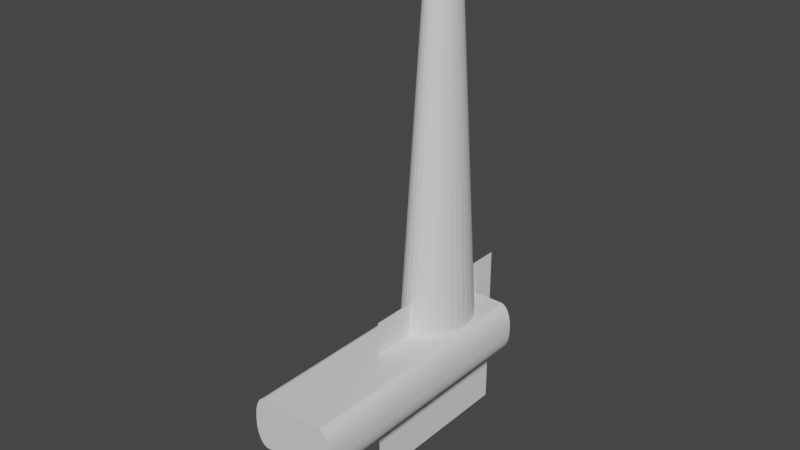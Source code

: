 # Source: Playground_.blend  (saved by Blender 3.5.10; exported with 4.5.12 LTS)
import bpy
from mathutils import Matrix  # noqa: F401  (used for matrix-valued properties, if any)

bpy.ops.wm.read_factory_settings(use_empty=True)
scene = bpy.context.scene
scene.name = 'Scene'

# ---- collections
col_collection = bpy.data.collections.new('Collection'); scene.collection.children.link(col_collection)

# ---- materials (node trees are filled in below, after node groups)
mat_material = bpy.data.materials.new('Material')
mat_material.alpha_threshold = 0.0
mat_material.use_transparent_shadow = False
mat_material.roughness = 0.5
mat_material.line_color = (0.0, 0.0, 0.0, 1.0)

# ---- material node trees
mat_material.use_nodes = True; mat_material.node_tree.nodes.clear()
_N = mat_material.node_tree.nodes; _L = mat_material.node_tree.links
n0 = _N.new('ShaderNodeOutputMaterial'); n0.name = 'Material Output'; n0.location = (300, 300)
n1 = _N.new('ShaderNodeBsdfPrincipled'); n1.name = 'Principled BSDF'; n1.location = (10, 300)
n1.distribution = 'GGX'
n1.subsurface_method = 'RANDOM_WALK_SKIN'
n1.inputs[3].default_value = 1.45
n1.inputs[27].default_value = (0.0, 0.0, 0.0, 1.0)
n1.inputs[28].default_value = 1.0
_L.new(n1.outputs[0], n0.inputs[0])
n0.is_active_output = True

# ---- world
world_world = bpy.data.worlds.new('World'); scene.world = world_world
world_world.use_nodes = True; world_world.node_tree.nodes.clear()
_N = world_world.node_tree.nodes; _L = world_world.node_tree.links
n0 = _N.new('ShaderNodeOutputWorld'); n0.name = 'World Output'; n0.location = (300, 300)
n1 = _N.new('ShaderNodeBackground'); n1.name = 'Background'; n1.location = (10, 300)
n1.inputs[0].default_value = (0.05088, 0.05088, 0.05088, 1.0)
_L.new(n1.outputs[0], n0.inputs[0])
n0.is_active_output = True
world_world.color = (0.05088, 0.05088, 0.05088)
world_world.use_sun_shadow = False
world_world.sun_shadow_jitter_overblur = 0.0

# ---- meshes
me_plane = bpy.data.meshes.new('Plane')
me_plane.from_pydata([(-1.0, -1.0, 0.0), (1.0, -1.0, 0.0), (-1.0, 1.0, 0.0), (1.0, 1.0, 0.0)], [], [(0, 1, 3, 2)])
_uv = me_plane.uv_layers.new(name='UVMap')
_uv.uv.foreach_set('vector', [0.0, 0.0, 1.0, 0.0, 1.0, 1.0, 0.0, 1.0])
me_plane.update()
me_cube = bpy.data.meshes.new('Cube')
me_cube.from_pydata([(0.726, 1.0, 0.6), (1.0, 1.0, 0.326), (0.7486, 1.0, 0.5991), (0.7711, 1.0, 0.5963), (0.7933, 1.0, 0.5916), (0.815, 1.0, 0.5852), (0.8361, 1.0, 0.5769), (0.8564, 1.0, 0.567), (0.8759, 1.0, 0.5554), (0.8943, 1.0, 0.5422), (0.9116, 1.0, 0.5276), (0.9276, 1.0, 0.5116), (0.9422, 1.0, 0.4943), (0.9554, 1.0, 0.4759), (0.967, 1.0, 0.4564), (0.9769, 1.0, 0.4361), (0.9852, 1.0, 0.415), (0.9916, 1.0, 0.3933), (0.9963, 1.0, 0.3711), (0.9991, 1.0, 0.3486), (1.0, 1.0, 0.274), (0.726, 1.0, 0.3), (0.9991, 1.0, 0.2514), (0.9963, 1.0, 0.2289), (0.9916, 1.0, 0.2067), (0.9852, 1.0, 0.185), (0.9769, 1.0, 0.1639), (0.967, 1.0, 0.1436), (0.9554, 1.0, 0.1241), (0.9422, 1.0, 0.1057), (0.9276, 1.0, 0.08843), (0.9116, 1.0, 0.07241), (0.8943, 1.0, 0.05778), (0.8759, 1.0, 0.04462), (0.8564, 1.0, 0.03302), (0.8361, 1.0, 0.02308), (0.815, 1.0, 0.01485), (0.7933, 1.0, 0.008384), (0.7711, 1.0, 0.003737), (0.7486, 1.0, 0.0009359), (1.0, -1.0, 0.326), (0.726, -1.0, 0.6), (0.9991, -1.0, 0.3486), (0.9963, -1.0, 0.3711), (0.9916, -1.0, 0.3933), (0.9852, -1.0, 0.415), (0.9769, -1.0, 0.4361), (0.967, -1.0, 0.4564), (0.9554, -1.0, 0.4759), (0.9422, -1.0, 0.4943), (0.9276, -1.0, 0.5116), (0.9116, -1.0, 0.5276), (0.8943, -1.0, 0.5422), (0.8759, -1.0, 0.5554), (0.8564, -1.0, 0.567), (0.8361, -1.0, 0.5769), (0.815, -1.0, 0.5852), (0.7933, -1.0, 0.5916), (0.7711, -1.0, 0.5963), (0.7486, -1.0, 0.5991), (0.726, -1.0, 0.0), (1.0, -1.0, 0.274), (0.7486, -1.0, 0.0009359), (0.7711, -1.0, 0.003737), (0.7933, -1.0, 0.008384), (0.815, -1.0, 0.01485), (0.8361, -1.0, 0.02308), (0.8564, -1.0, 0.03302), (0.8759, -1.0, 0.04462), (0.8943, -1.0, 0.05778), (0.9116, -1.0, 0.07241), (0.9276, -1.0, 0.08843), (0.9422, -1.0, 0.1057), (0.9554, -1.0, 0.1241), (0.967, -1.0, 0.1436), (0.9769, -1.0, 0.1639), (0.9852, -1.0, 0.185), (0.9916, -1.0, 0.2067), (0.9963, -1.0, 0.2289), (0.9991, -1.0, 0.2514), (-1.0, 1.0, 0.326), (-0.726, 1.0, 0.6), (-0.9991, 1.0, 0.3486), (-0.9963, 1.0, 0.3711), (-0.9916, 1.0, 0.3933), (-0.9852, 1.0, 0.415), (-0.9769, 1.0, 0.4361), (-0.967, 1.0, 0.4564), (-0.9554, 1.0, 0.4759), (-0.9422, 1.0, 0.4943), (-0.9276, 1.0, 0.5116), (-0.9116, 1.0, 0.5276), (-0.8943, 1.0, 0.5422), (-0.8759, 1.0, 0.5554), (-0.8564, 1.0, 0.567), (-0.8361, 1.0, 0.5769), (-0.815, 1.0, 0.5852), (-0.7933, 1.0, 0.5916), (-0.7711, 1.0, 0.5963), (-0.7486, 1.0, 0.5991), (-0.726, 1.0, 0.3), (-1.0, 1.0, 0.274), (-0.7486, 1.0, 0.0009359), (-0.7711, 1.0, 0.003737), (-0.7933, 1.0, 0.008384), (-0.815, 1.0, 0.01485), (-0.8361, 1.0, 0.02308), (-0.8564, 1.0, 0.03302), (-0.8759, 1.0, 0.04462), (-0.8943, 1.0, 0.05778), (-0.9116, 1.0, 0.07241), (-0.9276, 1.0, 0.08843), (-0.9422, 1.0, 0.1057), (-0.9554, 1.0, 0.1241), (-0.967, 1.0, 0.1436), (-0.9769, 1.0, 0.1639), (-0.9852, 1.0, 0.185), (-0.9916, 1.0, 0.2067), (-0.9963, 1.0, 0.2289), (-0.9991, 1.0, 0.2514), (-0.726, -1.0, 0.6), (-1.0, -1.0, 0.326), (-0.7486, -1.0, 0.5991), (-0.7711, -1.0, 0.5963), (-0.7933, -1.0, 0.5916), (-0.815, -1.0, 0.5852), (-0.8361, -1.0, 0.5769), (-0.8564, -1.0, 0.567), (-0.8759, -1.0, 0.5554), (-0.8943, -1.0, 0.5422), (-0.9116, -1.0, 0.5276), (-0.9276, -1.0, 0.5116), (-0.9422, -1.0, 0.4943), (-0.9554, -1.0, 0.4759), (-0.967, -1.0, 0.4564), (-0.9769, -1.0, 0.4361), (-0.9852, -1.0, 0.415), (-0.9916, -1.0, 0.3933), (-0.9963, -1.0, 0.3711), (-0.9991, -1.0, 0.3486), (-1.0, -1.0, 0.274), (-0.726, -1.0, 0.0), (-0.9991, -1.0, 0.2514), (-0.9963, -1.0, 0.2289), (-0.9916, -1.0, 0.2067), (-0.9852, -1.0, 0.185), (-0.9769, -1.0, 0.1639), (-0.967, -1.0, 0.1436), (-0.9554, -1.0, 0.1241), (-0.9422, -1.0, 0.1057), (-0.9276, -1.0, 0.08843), (-0.9116, -1.0, 0.07241), (-0.8943, -1.0, 0.05778), (-0.8759, -1.0, 0.04462), (-0.8564, -1.0, 0.03302), (-0.8361, -1.0, 0.02308), (-0.815, -1.0, 0.01485), (-0.7933, -1.0, 0.008384), (-0.7711, -1.0, 0.003737), (-0.7486, -1.0, 0.0009359)], [], [(100, 21, 60, 141), (140, 121, 80, 101), (60, 62, 63, 64, 65, 66, 67, 68, 69, 70, 71, 72, 73, 74, 75, 76, 77, 78, 79, 61, 40, 42, 43, 44, 45, 46, 47, 48, 49, 50, 51, 52, 53, 54, 55, 56, 57, 58, 59, 41, 120, 122, 123, 124, 125, 126, 127, 128, 129, 130, 131, 132, 133, 134, 135, 136, 137, 138, 139, 121, 140, 142, 143, 144, 145, 146, 147, 148, 149, 150, 151, 152, 153, 154, 155, 156, 157, 158, 159, 141), (0, 81, 120, 41), (20, 1, 40, 61), (100, 141, 159, 102), (102, 159, 158, 103), (103, 158, 157, 104), (104, 157, 156, 105), (105, 156, 155, 106), (106, 155, 154, 107), (107, 154, 153, 108), (108, 153, 152, 109), (109, 152, 151, 110), (110, 151, 150, 111), (111, 150, 149, 112), (112, 149, 148, 113), (113, 148, 147, 114), (114, 147, 146, 115), (115, 146, 145, 116), (116, 145, 144, 117), (117, 144, 143, 118), (118, 143, 142, 119), (119, 142, 140, 101), (0, 41, 59, 2), (2, 59, 58, 3), (3, 58, 57, 4), (4, 57, 56, 5), (5, 56, 55, 6), (6, 55, 54, 7), (7, 54, 53, 8), (8, 53, 52, 9), (9, 52, 51, 10), (10, 51, 50, 11), (11, 50, 49, 12), (12, 49, 48, 13), (13, 48, 47, 14), (14, 47, 46, 15), (15, 46, 45, 16), (16, 45, 44, 17), (17, 44, 43, 18), (18, 43, 42, 19), (19, 42, 40, 1), (120, 81, 99, 122), (122, 99, 98, 123), (123, 98, 97, 124), (124, 97, 96, 125), (125, 96, 95, 126), (126, 95, 94, 127), (127, 94, 93, 128), (128, 93, 92, 129), (129, 92, 91, 130), (130, 91, 90, 131), (131, 90, 89, 132), (132, 89, 88, 133), (133, 88, 87, 134), (134, 87, 86, 135), (135, 86, 85, 136), (136, 85, 84, 137), (137, 84, 83, 138), (138, 83, 82, 139), (139, 82, 80, 121), (60, 21, 39, 62), (62, 39, 38, 63), (63, 38, 37, 64), (64, 37, 36, 65), (65, 36, 35, 66), (66, 35, 34, 67), (67, 34, 33, 68), (68, 33, 32, 69), (69, 32, 31, 70), (70, 31, 30, 71), (71, 30, 29, 72), (72, 29, 28, 73), (73, 28, 27, 74), (74, 27, 26, 75), (75, 26, 25, 76), (76, 25, 24, 77), (77, 24, 23, 78), (78, 23, 22, 79), (79, 22, 20, 61), (100, 102, 103, 104, 105, 106, 107, 108, 109, 110, 111, 112, 113, 114, 115, 116, 117, 118, 119, 101, 80, 82, 83, 84, 85, 86, 87, 88, 89, 90, 91, 92, 93, 94, 95, 96, 97, 98, 99, 81, 0, 2, 3, 4, 5, 6, 7, 8, 9, 10, 11, 12, 13, 14, 15, 16, 17, 18, 19, 1, 20, 22, 23, 24, 25, 26, 27, 28, 29, 30, 31, 32, 33, 34, 35, 36, 37, 38, 39, 21)])
_uv = me_cube.uv_layers.new(name='UVMap')
_uv.uv.foreach_set('vector', [0.1593, 0.5, 0.3407, 0.5, 0.3407, 0.75, 0.1593, 0.75, 0.4892, 0.0, 0.5108, 0.0, 0.5108, 0.25, 0.4892, 0.25, 0.375, 0.7843, 0.3754, 0.7814, 0.3766, 0.7786, 0.3785, 0.7758, 0.3812, 0.7731, 0.3846, 0.7705, 0.3888, 0.7679, 0.3936, 0.7655, 0.3991, 0.7632, 0.4052, 0.7611, 0.4118, 0.7591, 0.419, 0.7572, 0.4267, 0.7556, 0.4348, 0.7541, 0.4433, 0.7529, 0.4521, 0.7519, 0.4611, 0.751, 0.4704, 0.7505, 0.4797, 0.7501, 0.4892, 0.75, 0.5108, 0.75, 0.5203, 0.7501, 0.5296, 0.7505, 0.5389, 0.751, 0.5479, 0.7519, 0.5567, 0.7529, 0.5652, 0.7541, 0.5733, 0.7556, 0.581, 0.7572, 0.5882, 0.7591, 0.5948, 0.7611, 0.6009, 0.7632, 0.6064, 0.7655, 0.6112, 0.7679, 0.6154, 0.7705, 0.6188, 0.7731, 0.6215, 0.7758, 0.6234, 0.7786, 0.6246, 0.7814, 0.625, 0.7843, 0.625, 0.9657, 0.6246, 0.9686, 0.6234, 0.9714, 0.6215, 0.9742, 0.6188, 0.9769, 0.6154, 0.9795, 0.6112, 0.9821, 0.6064, 0.9845, 0.6009, 0.9868, 0.5948, 0.9889, 0.5882, 0.9909, 0.581, 0.9928, 0.5733, 0.9944, 0.5652, 0.9959, 0.5567, 0.9971, 0.5479, 0.9981, 0.5389, 0.999, 0.5296, 0.9995, 0.5203, 0.9999, 0.5108, 1.0, 0.4892, 1.0, 0.4797, 0.9999, 0.4704, 0.9995, 0.4611, 0.999, 0.4521, 0.9981, 0.4433, 0.9971, 0.4348, 0.9959, 0.4267, 0.9944, 0.419, 0.9928, 0.4118, 0.9909, 0.4052, 0.9889, 0.3991, 0.9868, 0.3936, 0.9845, 0.3888, 0.9821, 0.3846, 0.9795, 0.3812, 0.9769, 0.3785, 0.9742, 0.3766, 0.9714, 0.3754, 0.9686, 0.375, 0.9657, 0.6593, 0.5, 0.8407, 0.5, 0.8407, 0.75, 0.6593, 0.75, 0.4892, 0.5, 0.5108, 0.5, 0.5108, 0.75, 0.4892, 0.75, 0.1593, 0.5, 0.1593, 0.75, 0.1564, 0.75, 0.1564, 0.5, 0.1564, 0.5, 0.1564, 0.75, 0.1536, 0.75, 0.1536, 0.5, 0.1536, 0.5, 0.1536, 0.75, 0.1508, 0.75, 0.1508, 0.5, 0.1508, 0.5, 0.1508, 0.75, 0.1481, 0.75, 0.1481, 0.5, 0.1481, 0.5, 0.1481, 0.75, 0.1455, 0.75, 0.1455, 0.5, 0.1455, 0.5, 0.1455, 0.75, 0.1429, 0.75, 0.1429, 0.5, 0.1429, 0.5, 0.1429, 0.75, 0.1405, 0.75, 0.1405, 0.5, 0.1405, 0.5, 0.1405, 0.75, 0.1382, 0.75, 0.1382, 0.5, 0.1382, 0.5, 0.1382, 0.75, 0.1361, 0.75, 0.1361, 0.5, 0.1361, 0.5, 0.1361, 0.75, 0.125, 0.75, 0.125, 0.5, 0.375, 0.25, 0.375, 0.0, 0.419, 0.0, 0.419, 0.25, 0.419, 0.25, 0.419, 0.0, 0.4267, 0.0, 0.4267, 0.25, 0.4267, 0.25, 0.4267, 0.0, 0.4348, 0.0, 0.4348, 0.25, 0.4348, 0.25, 0.4348, 0.0, 0.4433, 0.0, 0.4433, 0.25, 0.4433, 0.25, 0.4433, 0.0, 0.4521, 0.0, 0.4521, 0.25, 0.4521, 0.25, 0.4521, 0.0, 0.4611, 0.0, 0.4611, 0.25, 0.4611, 0.25, 0.4611, 0.0, 0.4704, 0.0, 0.4704, 0.25, 0.4704, 0.25, 0.4704, 0.0, 0.4797, 0.0, 0.4797, 0.25, 0.4797, 0.25, 0.4797, 0.0, 0.4892, 0.0, 0.4892, 0.25, 0.6593, 0.5, 0.6593, 0.75, 0.6564, 0.75, 0.6564, 0.5, 0.6564, 0.5, 0.6564, 0.75, 0.6536, 0.75, 0.6536, 0.5, 0.6536, 0.5, 0.6536, 0.75, 0.6508, 0.75, 0.6508, 0.5, 0.6508, 0.5, 0.6508, 0.75, 0.6481, 0.75, 0.6481, 0.5, 0.6481, 0.5, 0.6481, 0.75, 0.6455, 0.75, 0.6455, 0.5, 0.6455, 0.5, 0.6455, 0.75, 0.6429, 0.75, 0.6429, 0.5, 0.6429, 0.5, 0.6429, 0.75, 0.6405, 0.75, 0.6405, 0.5, 0.6405, 0.5, 0.6405, 0.75, 0.6382, 0.75, 0.6382, 0.5, 0.6382, 0.5, 0.6382, 0.75, 0.6361, 0.75, 0.6361, 0.5, 0.6361, 0.5, 0.6361, 0.75, 0.5882, 0.75, 0.5882, 0.5, 0.5882, 0.5, 0.5882, 0.75, 0.581, 0.75, 0.581, 0.5, 0.581, 0.5, 0.581, 0.75, 0.5733, 0.75, 0.5733, 0.5, 0.5733, 0.5, 0.5733, 0.75, 0.5652, 0.75, 0.5652, 0.5, 0.5652, 0.5, 0.5652, 0.75, 0.5567, 0.75, 0.5567, 0.5, 0.5567, 0.5, 0.5567, 0.75, 0.5479, 0.75, 0.5479, 0.5, 0.5479, 0.5, 0.5479, 0.75, 0.5389, 0.75, 0.5389, 0.5, 0.5389, 0.5, 0.5389, 0.75, 0.5296, 0.75, 0.5296, 0.5, 0.5296, 0.5, 0.5296, 0.75, 0.5203, 0.75, 0.5203, 0.5, 0.5203, 0.5, 0.5203, 0.75, 0.5108, 0.75, 0.5108, 0.5, 0.8407, 0.75, 0.8407, 0.5, 0.8436, 0.5, 0.8436, 0.75, 0.8436, 0.75, 0.8436, 0.5, 0.8464, 0.5, 0.8464, 0.75, 0.8464, 0.75, 0.8464, 0.5, 0.8492, 0.5, 0.8492, 0.75, 0.8492, 0.75, 0.8492, 0.5, 0.8519, 0.5, 0.8519, 0.75, 0.8519, 0.75, 0.8519, 0.5, 0.8545, 0.5, 0.8545, 0.75, 0.8545, 0.75, 0.8545, 0.5, 0.8571, 0.5, 0.8571, 0.75, 0.8571, 0.75, 0.8571, 0.5, 0.8595, 0.5, 0.8595, 0.75, 0.8595, 0.75, 0.8595, 0.5, 0.8618, 0.5, 0.8618, 0.75, 0.8618, 0.75, 0.8618, 0.5, 0.875, 0.5, 0.875, 0.75, 0.625, 0.0, 0.625, 0.25, 0.5882, 0.25, 0.5882, 0.0, 0.5882, 0.0, 0.5882, 0.25, 0.581, 0.25, 0.581, 0.0, 0.581, 0.0, 0.581, 0.25, 0.5733, 0.25, 0.5733, 0.0, 0.5733, 0.0, 0.5733, 0.25, 0.5652, 0.25, 0.5652, 0.0, 0.5652, 0.0, 0.5652, 0.25, 0.5567, 0.25, 0.5567, 0.0, 0.5567, 0.0, 0.5567, 0.25, 0.5479, 0.25, 0.5479, 0.0, 0.5479, 0.0, 0.5479, 0.25, 0.5389, 0.25, 0.5389, 0.0, 0.5389, 0.0, 0.5389, 0.25, 0.5296, 0.25, 0.5296, 0.0, 0.5296, 0.0, 0.5296, 0.25, 0.5203, 0.25, 0.5203, 0.0, 0.5203, 0.0, 0.5203, 0.25, 0.5108, 0.25, 0.5108, 0.0, 0.3407, 0.75, 0.3407, 0.5, 0.3436, 0.5, 0.3436, 0.75, 0.3436, 0.75, 0.3436, 0.5, 0.3464, 0.5, 0.3464, 0.75, 0.3464, 0.75, 0.3464, 0.5, 0.3492, 0.5, 0.3492, 0.75, 0.3492, 0.75, 0.3492, 0.5, 0.3519, 0.5, 0.3519, 0.75, 0.3519, 0.75, 0.3519, 0.5, 0.3545, 0.5, 0.3545, 0.75, 0.3545, 0.75, 0.3545, 0.5, 0.3571, 0.5, 0.3571, 0.75, 0.3571, 0.75, 0.3571, 0.5, 0.3595, 0.5, 0.3595, 0.75, 0.3595, 0.75, 0.3595, 0.5, 0.3618, 0.5, 0.3618, 0.75, 0.3618, 0.75, 0.3618, 0.5, 0.3639, 0.5, 0.3639, 0.75, 0.3639, 0.75, 0.3639, 0.5, 0.4118, 0.5, 0.4118, 0.75, 0.4118, 0.75, 0.4118, 0.5, 0.419, 0.5, 0.419, 0.75, 0.419, 0.75, 0.419, 0.5, 0.4267, 0.5, 0.4267, 0.75, 0.4267, 0.75, 0.4267, 0.5, 0.4348, 0.5, 0.4348, 0.75, 0.4348, 0.75, 0.4348, 0.5, 0.4433, 0.5, 0.4433, 0.75, 0.4433, 0.75, 0.4433, 0.5, 0.4521, 0.5, 0.4521, 0.75, 0.4521, 0.75, 0.4521, 0.5, 0.4611, 0.5, 0.4611, 0.75, 0.4611, 0.75, 0.4611, 0.5, 0.4704, 0.5, 0.4704, 0.75, 0.4704, 0.75, 0.4704, 0.5, 0.4797, 0.5, 0.4797, 0.75, 0.4797, 0.75, 0.4797, 0.5, 0.4892, 0.5, 0.4892, 0.75, 0.375, 0.2843, 0.3754, 0.2814, 0.3766, 0.2786, 0.3785, 0.2758, 0.3812, 0.2731, 0.3846, 0.2705, 0.3888, 0.2679, 0.3936, 0.2655, 0.3991, 0.2632, 0.4052, 0.2611, 0.4118, 0.2591, 0.419, 0.2572, 0.4267, 0.2556, 0.4348, 0.2541, 0.4433, 0.2529, 0.4521, 0.2519, 0.4611, 0.251, 0.4704, 0.2505, 0.4797, 0.2501, 0.4892, 0.25, 0.5108, 0.25, 0.5203, 0.2501, 0.5296, 0.2505, 0.5389, 0.251, 0.5479, 0.2519, 0.5567, 0.2529, 0.5652, 0.2541, 0.5733, 0.2556, 0.581, 0.2572, 0.5882, 0.2591, 0.5948, 0.2611, 0.6009, 0.2632, 0.6064, 0.2655, 0.6112, 0.2679, 0.6154, 0.2705, 0.6188, 0.2731, 0.6215, 0.2758, 0.6234, 0.2786, 0.6246, 0.2814, 0.625, 0.2843, 0.625, 0.4657, 0.6246, 0.4686, 0.6234, 0.4714, 0.6215, 0.4742, 0.6188, 0.4769, 0.6154, 0.4795, 0.6112, 0.4821, 0.6064, 0.4845, 0.6009, 0.4868, 0.5948, 0.4889, 0.5882, 0.4909, 0.581, 0.4928, 0.5733, 0.4944, 0.5652, 0.4959, 0.5567, 0.4971, 0.5479, 0.4981, 0.5389, 0.499, 0.5296, 0.4995, 0.5203, 0.4999, 0.5108, 0.5, 0.4892, 0.5, 0.4797, 0.4999, 0.4704, 0.4995, 0.4611, 0.499, 0.4521, 0.4981, 0.4433, 0.4971, 0.4348, 0.4959, 0.4267, 0.4944, 0.419, 0.4928, 0.4118, 0.4909, 0.4052, 0.4889, 0.3991, 0.4868, 0.3936, 0.4845, 0.3888, 0.4821, 0.3846, 0.4795, 0.3812, 0.4769, 0.3785, 0.4742, 0.3766, 0.4714, 0.3754, 0.4686, 0.375, 0.4657])
me_cube.materials.append(mat_material)
me_cube.use_mirror_vertex_groups = False
me_cube.update()
me_cylinder = bpy.data.meshes.new('Cylinder')
me_cylinder.from_pydata([(3.632e-09, 1.0, -1.0), (5.669e-09, 0.3924, 7.8), (0.1366, 0.9808, -1.0), (0.05358, 0.3848, 7.8), (0.2679, 0.9239, -1.0), (0.1051, 0.3625, 7.8), (0.3889, 0.8315, -1.0), (0.1526, 0.3262, 7.8), (0.495, 0.7071, -1.0), (0.1942, 0.2774, 7.8), (0.582, 0.5556, -1.0), (0.2284, 0.218, 7.8), (0.6467, 0.3827, -1.0), (0.2537, 0.1502, 7.8), (0.6865, 0.1951, -1.0), (0.2694, 0.07655, 7.8), (0.7, 0.0, -1.0), (0.2747, 9.054e-09, 7.8), (0.6865, -0.1951, -1.0), (0.2694, -0.07655, 7.8), (0.6467, -0.3827, -1.0), (0.2537, -0.1502, 7.8), (0.582, -0.5556, -1.0), (0.2284, -0.218, 7.8), (0.495, -0.7071, -1.0), (0.1942, -0.2774, 7.8), (0.3889, -0.8315, -1.0), (0.1526, -0.3262, 7.8), (0.2679, -0.9239, -1.0), (0.1051, -0.3625, 7.8), (0.1366, -0.9808, -1.0), (0.05358, -0.3848, 7.8), (3.632e-09, -1.0, -1.0), (5.669e-09, -0.3924, 7.8), (-0.1366, -0.9808, -1.0), (-0.05358, -0.3848, 7.8), (-0.2679, -0.9239, -1.0), (-0.1051, -0.3625, 7.8), (-0.3889, -0.8315, -1.0), (-0.1526, -0.3262, 7.8), (-0.495, -0.7071, -1.0), (-0.1942, -0.2774, 7.8), (-0.582, -0.5556, -1.0), (-0.2284, -0.218, 7.8), (-0.6467, -0.3827, -1.0), (-0.2537, -0.1502, 7.8), (-0.6865, -0.1951, -1.0), (-0.2694, -0.07655, 7.8), (-0.7, 0.0, -1.0), (-0.2747, 9.054e-09, 7.8), (-0.6865, 0.1951, -1.0), (-0.2694, 0.07655, 7.8), (-0.6467, 0.3827, -1.0), (-0.2537, 0.1502, 7.8), (-0.582, 0.5556, -1.0), (-0.2284, 0.218, 7.8), (-0.495, 0.7071, -1.0), (-0.1942, 0.2774, 7.8), (-0.3889, 0.8315, -1.0), (-0.1526, 0.3262, 7.8), (-0.2679, 0.9239, -1.0), (-0.1051, 0.3625, 7.8), (-0.1366, 0.9808, -1.0), (-0.05358, 0.3848, 7.8)], [], [(0, 1, 3, 2), (2, 3, 5, 4), (4, 5, 7, 6), (6, 7, 9, 8), (8, 9, 11, 10), (10, 11, 13, 12), (12, 13, 15, 14), (14, 15, 17, 16), (16, 17, 19, 18), (18, 19, 21, 20), (20, 21, 23, 22), (22, 23, 25, 24), (24, 25, 27, 26), (26, 27, 29, 28), (28, 29, 31, 30), (30, 31, 33, 32), (32, 33, 35, 34), (34, 35, 37, 36), (36, 37, 39, 38), (38, 39, 41, 40), (40, 41, 43, 42), (42, 43, 45, 44), (44, 45, 47, 46), (46, 47, 49, 48), (48, 49, 51, 50), (50, 51, 53, 52), (52, 53, 55, 54), (54, 55, 57, 56), (56, 57, 59, 58), (58, 59, 61, 60), (3, 1, 63, 61, 59, 57, 55, 53, 51, 49, 47, 45, 43, 41, 39, 37, 35, 33, 31, 29, 27, 25, 23, 21, 19, 17, 15, 13, 11, 9, 7, 5), (60, 61, 63, 62), (62, 63, 1, 0), (0, 2, 4, 6, 8, 10, 12, 14, 16, 18, 20, 22, 24, 26, 28, 30, 32, 34, 36, 38, 40, 42, 44, 46, 48, 50, 52, 54, 56, 58, 60, 62)])
_uv = me_cylinder.uv_layers.new(name='UVMap')
_uv.uv.foreach_set('vector', [1.0, 0.5, 1.0, 1.0, 0.9688, 1.0, 0.9688, 0.5, 0.9688, 0.5, 0.9688, 1.0, 0.9375, 1.0, 0.9375, 0.5, 0.9375, 0.5, 0.9375, 1.0, 0.9062, 1.0, 0.9062, 0.5, 0.9062, 0.5, 0.9062, 1.0, 0.875, 1.0, 0.875, 0.5, 0.875, 0.5, 0.875, 1.0, 0.8438, 1.0, 0.8438, 0.5, 0.8438, 0.5, 0.8438, 1.0, 0.8125, 1.0, 0.8125, 0.5, 0.8125, 0.5, 0.8125, 1.0, 0.7812, 1.0, 0.7812, 0.5, 0.7812, 0.5, 0.7812, 1.0, 0.75, 1.0, 0.75, 0.5, 0.75, 0.5, 0.75, 1.0, 0.7188, 1.0, 0.7188, 0.5, 0.7188, 0.5, 0.7188, 1.0, 0.6875, 1.0, 0.6875, 0.5, 0.6875, 0.5, 0.6875, 1.0, 0.6562, 1.0, 0.6562, 0.5, 0.6562, 0.5, 0.6562, 1.0, 0.625, 1.0, 0.625, 0.5, 0.625, 0.5, 0.625, 1.0, 0.5938, 1.0, 0.5938, 0.5, 0.5938, 0.5, 0.5938, 1.0, 0.5625, 1.0, 0.5625, 0.5, 0.5625, 0.5, 0.5625, 1.0, 0.5312, 1.0, 0.5312, 0.5, 0.5312, 0.5, 0.5312, 1.0, 0.5, 1.0, 0.5, 0.5, 0.5, 0.5, 0.5, 1.0, 0.4688, 1.0, 0.4688, 0.5, 0.4688, 0.5, 0.4688, 1.0, 0.4375, 1.0, 0.4375, 0.5, 0.4375, 0.5, 0.4375, 1.0, 0.4062, 1.0, 0.4062, 0.5, 0.4062, 0.5, 0.4062, 1.0, 0.375, 1.0, 0.375, 0.5, 0.375, 0.5, 0.375, 1.0, 0.3438, 1.0, 0.3438, 0.5, 0.3438, 0.5, 0.3438, 1.0, 0.3125, 1.0, 0.3125, 0.5, 0.3125, 0.5, 0.3125, 1.0, 0.2812, 1.0, 0.2812, 0.5, 0.2812, 0.5, 0.2812, 1.0, 0.25, 1.0, 0.25, 0.5, 0.25, 0.5, 0.25, 1.0, 0.2188, 1.0, 0.2188, 0.5, 0.2188, 0.5, 0.2188, 1.0, 0.1875, 1.0, 0.1875, 0.5, 0.1875, 0.5, 0.1875, 1.0, 0.1562, 1.0, 0.1562, 0.5, 0.1562, 0.5, 0.1562, 1.0, 0.125, 1.0, 0.125, 0.5, 0.125, 0.5, 0.125, 1.0, 0.09375, 1.0, 0.09375, 0.5, 0.09375, 0.5, 0.09375, 1.0, 0.0625, 1.0, 0.0625, 0.5, 0.2968, 0.4854, 0.25, 0.49, 0.2032, 0.4854, 0.1582, 0.4717, 0.1167, 0.4496, 0.08029, 0.4197, 0.05045, 0.3833, 0.02827, 0.3418, 0.01461, 0.2968, 0.01, 0.25, 0.01461, 0.2032, 0.02827, 0.1582, 0.05045, 0.1167, 0.08029, 0.08029, 0.1167, 0.05045, 0.1582, 0.02827, 0.2032, 0.01461, 0.25, 0.01, 0.2968, 0.01461, 0.3418, 0.02827, 0.3833, 0.05045, 0.4197, 0.08029, 0.4496, 0.1167, 0.4717, 0.1582, 0.4854, 0.2032, 0.49, 0.25, 0.4854, 0.2968, 0.4717, 0.3418, 0.4496, 0.3833, 0.4197, 0.4197, 0.3833, 0.4496, 0.3418, 0.4717, 0.0625, 0.5, 0.0625, 1.0, 0.03125, 1.0, 0.03125, 0.5, 0.03125, 0.5, 0.03125, 1.0, 0.0, 1.0, 0.0, 0.5, 0.75, 0.49, 0.7968, 0.4854, 0.8418, 0.4717, 0.8833, 0.4496, 0.9197, 0.4197, 0.9496, 0.3833, 0.9717, 0.3418, 0.9854, 0.2968, 0.99, 0.25, 0.9854, 0.2032, 0.9717, 0.1582, 0.9496, 0.1167, 0.9197, 0.08029, 0.8833, 0.05045, 0.8418, 0.02827, 0.7968, 0.01461, 0.75, 0.01, 0.7032, 0.01461, 0.6582, 0.02827, 0.6167, 0.05045, 0.5803, 0.08029, 0.5504, 0.1167, 0.5283, 0.1582, 0.5146, 0.2032, 0.51, 0.25, 0.5146, 0.2968, 0.5283, 0.3418, 0.5504, 0.3833, 0.5803, 0.4197, 0.6167, 0.4496, 0.6582, 0.4717, 0.7032, 0.4854])
me_cylinder.update()

# ---- objects
ob_plane = bpy.data.objects.new('Plane', me_plane)
ob_cube = bpy.data.objects.new('Cube', me_cube)
ob_cylinder = bpy.data.objects.new('Cylinder', me_cylinder)

# ---- transforms, parenting, visibility, modifiers, constraints
ob_plane.location = (0.0, 0.0, 0.0)
ob_plane.rotation_euler = (4.712, 7.55e-08, 1.571)
ob_cube.location = (0.0, -0.8, 0.0)
ob_cube.scale = (0.5, 1.5, 1.0)
ob_cube.lock_rotations_4d = False
ob_cube.empty_display_type = 'ARROWS'
ob_cube.lineart.crease_threshold = 0.0
ob_cylinder.location = (0.0, 0.0, 1.1)
ob_cylinder.scale = (0.5, 0.5, 0.5)

# ---- collection membership
scene.collection.objects.link(ob_plane)
col_collection.objects.link(ob_cube)
col_collection.objects.link(ob_cylinder)

# ---- scene / render settings (as saved in the file)
scene.frame_start = 1; scene.frame_end = 250; scene.frame_set(1)
scene.render.engine = 'BLENDER_EEVEE_NEXT'
scene.cycles.sampling_pattern = 'TABULATED_SOBOL'
scene.view_settings.view_transform = 'Filmic'
bpy.context.view_layer.update()

# ---- added for rendering (the .blend has no active camera and no usable light): camera, sun
cam_auto = bpy.data.cameras.new('AutoCamera')
cam_auto.lens = 50.0
cam_auto.sensor_width = 36.0
cam_auto.clip_end = 1000.0
ob_auto_camera = bpy.data.objects.new('AutoCamera', cam_auto)
scene.collection.objects.link(ob_auto_camera)
ob_auto_camera.location = (6.40279, -8.33335, 7.12224)
ob_auto_camera.rotation_euler = (1.09748, -7.21219e-08, 0.694738)
scene.camera = ob_auto_camera
light_auto_sun = bpy.data.lights.new('AutoSun', 'SUN')
light_auto_sun.energy = 3.0
light_auto_sun.angle = 0.0523599
ob_auto_sun = bpy.data.objects.new('AutoSun', light_auto_sun)
scene.collection.objects.link(ob_auto_sun)
ob_auto_sun.rotation_euler = (0.872665, 0.174533, 0.523599)
bpy.context.view_layer.update()
